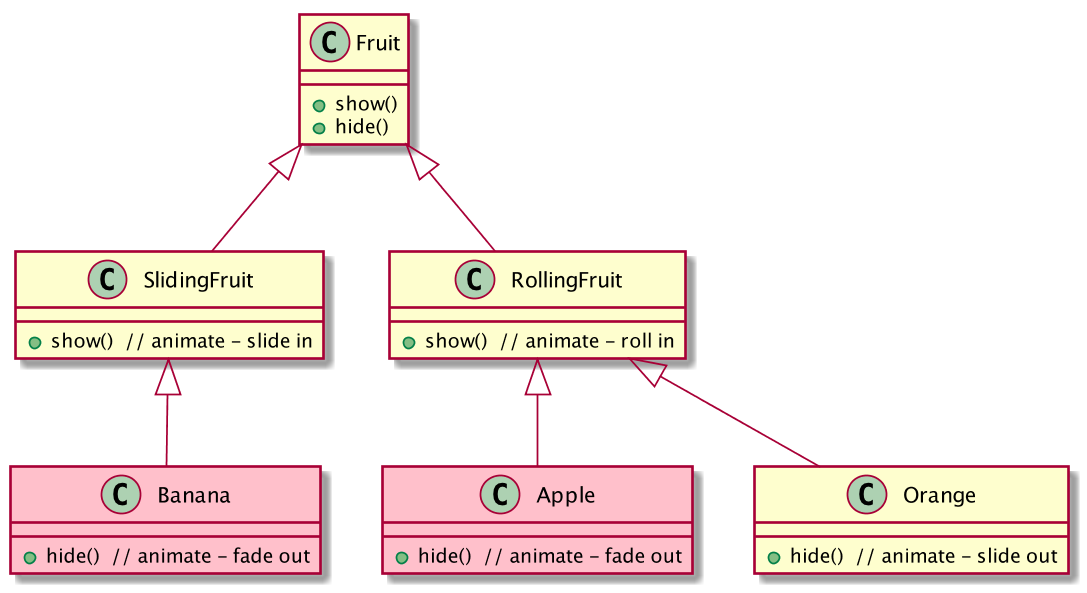

The diagram above was rendered by PlantUML. Its source (embedded in the PNG):
@startuml
scale 1100*650

class Fruit {
  + show()
  + hide()
}
class SlidingFruit {
  + show()  // animate - slide in
}
class RollingFruit {
  + show()  // animate - roll in
}
class Banana #pink {
  + hide()  // animate - fade out
}
class Apple #pink {
  + hide()  // animate - fade out
}
class Orange {
  + hide()  // animate - slide out
}

Fruit <|-- SlidingFruit
Fruit <|-- RollingFruit

SlidingFruit <|-- Banana

RollingFruit <|-- Apple
RollingFruit <|-- Orange

@enduml